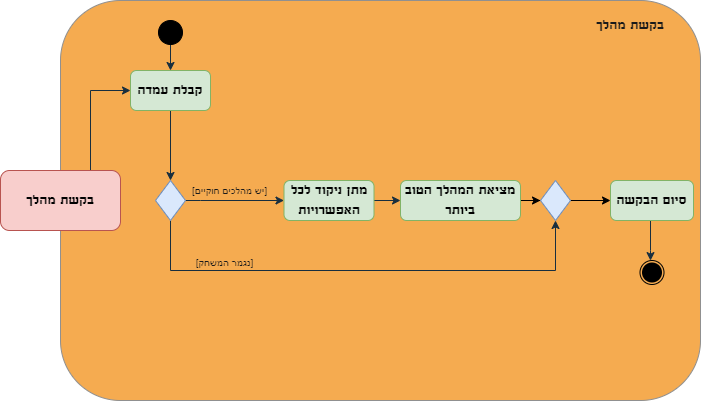

The diagram above was exported from draw.io. Its source (the exported page's mxGraphModel, read from the mxfile embedded in the PNG):
<mxGraphModel dx="474" dy="265" grid="1" gridSize="10" guides="1" tooltips="1" connect="1" arrows="1" fold="1" page="1" pageScale="1" pageWidth="827" pageHeight="1169" math="0" shadow="0">
  <root>
    <mxCell id="0" />
    <mxCell id="1" parent="0" />
    <mxCell id="gaG1uCx9aJxA5JhaM2wz-1" value="" style="rounded=1;whiteSpace=wrap;html=1;strokeColor=#909090;fontColor=#1A1A1A;fillColor=#F5AB50;" parent="1" vertex="1">
      <mxGeometry x="100" y="100" width="640" height="400" as="geometry" />
    </mxCell>
    <mxCell id="gaG1uCx9aJxA5JhaM2wz-29" style="edgeStyle=orthogonalEdgeStyle;rounded=0;orthogonalLoop=1;jettySize=auto;html=1;strokeColor=#182E3E;fontFamily=Aharoni;fontSource=https%3A%2F%2Ffonts.googleapis.com%2Fcss%3Ffamily%3DAharoni;fontSize=16;fontColor=#1A1A1A;" parent="1" source="gaG1uCx9aJxA5JhaM2wz-2" target="gaG1uCx9aJxA5JhaM2wz-4" edge="1">
      <mxGeometry relative="1" as="geometry">
        <Array as="points">
          <mxPoint x="130" y="190" />
        </Array>
      </mxGeometry>
    </mxCell>
    <mxCell id="gaG1uCx9aJxA5JhaM2wz-2" value="&lt;font style=&quot;font-size: 16px;&quot; data-font-src=&quot;https://fonts.googleapis.com/css?family=Aharoni&quot; face=&quot;Aharoni&quot;&gt;בקשת מהלך&lt;/font&gt;" style="rounded=1;whiteSpace=wrap;html=1;strokeColor=#b85450;fillColor=#f8cecc;" parent="1" vertex="1">
      <mxGeometry x="40" y="270" width="120" height="60" as="geometry" />
    </mxCell>
    <mxCell id="gaG1uCx9aJxA5JhaM2wz-3" value="&lt;font style=&quot;font-size: 16px;&quot;&gt;בקשת מהלך&lt;/font&gt;" style="text;html=1;strokeColor=none;fillColor=none;align=center;verticalAlign=middle;whiteSpace=wrap;rounded=0;fontFamily=Aharoni;fontSource=https%3A%2F%2Ffonts.googleapis.com%2Fcss%3Ffamily%3DAharoni;fontSize=16;fontColor=#1A1A1A;" parent="1" vertex="1">
      <mxGeometry x="630" y="110" width="80" height="30" as="geometry" />
    </mxCell>
    <mxCell id="gaG1uCx9aJxA5JhaM2wz-7" value="" style="edgeStyle=orthogonalEdgeStyle;rounded=0;orthogonalLoop=1;jettySize=auto;html=1;strokeColor=#182E3E;fontFamily=Aharoni;fontSource=https%3A%2F%2Ffonts.googleapis.com%2Fcss%3Ffamily%3DAharoni;fontSize=16;fontColor=#1A1A1A;startArrow=none;" parent="1" source="gaG1uCx9aJxA5JhaM2wz-31" target="gaG1uCx9aJxA5JhaM2wz-6" edge="1">
      <mxGeometry relative="1" as="geometry">
        <Array as="points">
          <mxPoint x="240" y="300" />
        </Array>
      </mxGeometry>
    </mxCell>
    <mxCell id="gaG1uCx9aJxA5JhaM2wz-33" style="edgeStyle=orthogonalEdgeStyle;rounded=0;orthogonalLoop=1;jettySize=auto;html=1;strokeColor=#182E3E;fontFamily=Aharoni;fontSource=https%3A%2F%2Ffonts.googleapis.com%2Fcss%3Ffamily%3DAharoni;fontSize=16;fontColor=#1A1A1A;" parent="1" source="gaG1uCx9aJxA5JhaM2wz-4" target="gaG1uCx9aJxA5JhaM2wz-31" edge="1">
      <mxGeometry relative="1" as="geometry" />
    </mxCell>
    <mxCell id="gaG1uCx9aJxA5JhaM2wz-4" value="&lt;font style=&quot;font-size: 16px;&quot; data-font-src=&quot;https://fonts.googleapis.com/css?family=Aharoni&quot; face=&quot;Aharoni&quot;&gt;קבלת עמדה&lt;/font&gt;" style="whiteSpace=wrap;html=1;fillColor=#d5e8d4;strokeColor=#82b366;rounded=1;" parent="1" vertex="1">
      <mxGeometry x="170" y="170" width="80" height="40" as="geometry" />
    </mxCell>
    <mxCell id="gaG1uCx9aJxA5JhaM2wz-9" value="" style="edgeStyle=orthogonalEdgeStyle;rounded=0;orthogonalLoop=1;jettySize=auto;html=1;strokeColor=#182E3E;fontFamily=Aharoni;fontSource=https%3A%2F%2Ffonts.googleapis.com%2Fcss%3Ffamily%3DAharoni;fontSize=16;fontColor=#1A1A1A;" parent="1" source="gaG1uCx9aJxA5JhaM2wz-6" target="gaG1uCx9aJxA5JhaM2wz-8" edge="1">
      <mxGeometry relative="1" as="geometry" />
    </mxCell>
    <mxCell id="gaG1uCx9aJxA5JhaM2wz-6" value="&lt;font style=&quot;font-size: 16px;&quot; data-font-src=&quot;https://fonts.googleapis.com/css?family=Aharoni&quot; face=&quot;Aharoni&quot;&gt;מתן ניקוד לכל האפשרויות&lt;/font&gt;" style="whiteSpace=wrap;html=1;fillColor=#d5e8d4;strokeColor=#82b366;rounded=1;" parent="1" vertex="1">
      <mxGeometry x="323.5" y="280" width="90" height="40" as="geometry" />
    </mxCell>
    <mxCell id="hVwpj2EdSXQQeX-ndzc8-1" value="" style="edgeStyle=orthogonalEdgeStyle;rounded=0;orthogonalLoop=1;jettySize=auto;html=1;" edge="1" parent="1" source="gaG1uCx9aJxA5JhaM2wz-8" target="gaG1uCx9aJxA5JhaM2wz-24">
      <mxGeometry relative="1" as="geometry" />
    </mxCell>
    <mxCell id="gaG1uCx9aJxA5JhaM2wz-8" value="&lt;font data-font-src=&quot;https://fonts.googleapis.com/css?family=Aharoni&quot; face=&quot;Aharoni&quot; style=&quot;font-size: 16px;&quot;&gt;מציאת המהלך הטוב ביותר&lt;/font&gt;" style="whiteSpace=wrap;html=1;fillColor=#d5e8d4;strokeColor=#82b366;rounded=1;" parent="1" vertex="1">
      <mxGeometry x="440" y="280" width="120" height="40" as="geometry" />
    </mxCell>
    <mxCell id="gaG1uCx9aJxA5JhaM2wz-19" style="edgeStyle=orthogonalEdgeStyle;rounded=0;orthogonalLoop=1;jettySize=auto;html=1;strokeColor=#182E3E;fontFamily=Aharoni;fontSource=https%3A%2F%2Ffonts.googleapis.com%2Fcss%3Ffamily%3DAharoni;fontSize=16;fontColor=#1A1A1A;" parent="1" source="gaG1uCx9aJxA5JhaM2wz-11" target="gaG1uCx9aJxA5JhaM2wz-15" edge="1">
      <mxGeometry relative="1" as="geometry">
        <Array as="points">
          <mxPoint x="690" y="350" />
          <mxPoint x="690" y="350" />
        </Array>
      </mxGeometry>
    </mxCell>
    <mxCell id="gaG1uCx9aJxA5JhaM2wz-11" value="&lt;font data-font-src=&quot;https://fonts.googleapis.com/css?family=Aharoni&quot; face=&quot;Aharoni&quot; style=&quot;font-size: 16px;&quot;&gt;סיום הבקשה&lt;/font&gt;" style="whiteSpace=wrap;html=1;fillColor=#d5e8d4;strokeColor=#82b366;rounded=1;" parent="1" vertex="1">
      <mxGeometry x="650" y="280" width="83" height="40" as="geometry" />
    </mxCell>
    <mxCell id="gaG1uCx9aJxA5JhaM2wz-13" value="" style="ellipse;whiteSpace=wrap;html=1;aspect=fixed;strokeColor=none;fontFamily=Aharoni;fontSource=https%3A%2F%2Ffonts.googleapis.com%2Fcss%3Ffamily%3DAharoni;fontSize=16;fontColor=#1A1A1A;fillColor=#000000;perimeterSpacing=0;strokeWidth=0;sketch=0;" parent="1" vertex="1">
      <mxGeometry x="681.5" y="362" width="20" height="20" as="geometry" />
    </mxCell>
    <mxCell id="gaG1uCx9aJxA5JhaM2wz-15" value="" style="ellipse;whiteSpace=wrap;html=1;aspect=fixed;strokeColor=#000000;fontFamily=Aharoni;fontSource=https%3A%2F%2Ffonts.googleapis.com%2Fcss%3Ffamily%3DAharoni;fontSize=16;fontColor=#1A1A1A;fillColor=none;perimeterSpacing=0;strokeWidth=1;sketch=0;" parent="1" vertex="1">
      <mxGeometry x="679.5" y="360" width="24" height="24" as="geometry" />
    </mxCell>
    <mxCell id="gaG1uCx9aJxA5JhaM2wz-23" style="edgeStyle=orthogonalEdgeStyle;rounded=0;orthogonalLoop=1;jettySize=auto;html=1;strokeColor=#182E3E;fontFamily=Aharoni;fontSource=https%3A%2F%2Ffonts.googleapis.com%2Fcss%3Ffamily%3DAharoni;fontSize=16;fontColor=#1A1A1A;" parent="1" source="gaG1uCx9aJxA5JhaM2wz-21" target="gaG1uCx9aJxA5JhaM2wz-4" edge="1">
      <mxGeometry relative="1" as="geometry" />
    </mxCell>
    <mxCell id="gaG1uCx9aJxA5JhaM2wz-21" value="" style="ellipse;whiteSpace=wrap;html=1;aspect=fixed;strokeColor=#000000;fontFamily=Aharoni;fontSource=https%3A%2F%2Ffonts.googleapis.com%2Fcss%3Ffamily%3DAharoni;fontSize=16;fontColor=#1A1A1A;fillColor=#000000;perimeterSpacing=0;strokeWidth=1;sketch=0;" parent="1" vertex="1">
      <mxGeometry x="198" y="120" width="24" height="24" as="geometry" />
    </mxCell>
    <mxCell id="hVwpj2EdSXQQeX-ndzc8-2" value="" style="edgeStyle=orthogonalEdgeStyle;rounded=0;orthogonalLoop=1;jettySize=auto;html=1;" edge="1" parent="1" source="gaG1uCx9aJxA5JhaM2wz-24" target="gaG1uCx9aJxA5JhaM2wz-11">
      <mxGeometry relative="1" as="geometry" />
    </mxCell>
    <mxCell id="gaG1uCx9aJxA5JhaM2wz-24" value="" style="rhombus;whiteSpace=wrap;html=1;sketch=0;strokeColor=#6c8ebf;strokeWidth=1;fontFamily=Aharoni;fontSource=https%3A%2F%2Ffonts.googleapis.com%2Fcss%3Ffamily%3DAharoni;fontSize=16;fillColor=#dae8fc;" parent="1" vertex="1">
      <mxGeometry x="580" y="280" width="30" height="40" as="geometry" />
    </mxCell>
    <mxCell id="gaG1uCx9aJxA5JhaM2wz-35" style="edgeStyle=orthogonalEdgeStyle;rounded=0;orthogonalLoop=1;jettySize=auto;html=1;strokeColor=#182E3E;fontFamily=Helvetica;fontSize=10;fontColor=#1A1A1A;" parent="1" source="gaG1uCx9aJxA5JhaM2wz-31" target="gaG1uCx9aJxA5JhaM2wz-24" edge="1">
      <mxGeometry relative="1" as="geometry">
        <Array as="points">
          <mxPoint x="210" y="370" />
          <mxPoint x="595" y="370" />
        </Array>
      </mxGeometry>
    </mxCell>
    <mxCell id="gaG1uCx9aJxA5JhaM2wz-36" value="[נגמר המשחק]" style="edgeLabel;html=1;align=center;verticalAlign=middle;resizable=0;points=[];fontSize=10;fontFamily=Helvetica;fontColor=#1A1A1A;labelBackgroundColor=none;" parent="gaG1uCx9aJxA5JhaM2wz-35" vertex="1" connectable="0">
      <mxGeometry x="-0.5996" y="-2" relative="1" as="geometry">
        <mxPoint x="7" y="-10" as="offset" />
      </mxGeometry>
    </mxCell>
    <mxCell id="gaG1uCx9aJxA5JhaM2wz-31" value="" style="rhombus;whiteSpace=wrap;html=1;sketch=0;strokeColor=#6c8ebf;strokeWidth=1;fontFamily=Aharoni;fontSource=https%3A%2F%2Ffonts.googleapis.com%2Fcss%3Ffamily%3DAharoni;fontSize=16;fillColor=#dae8fc;" parent="1" vertex="1">
      <mxGeometry x="195" y="280" width="30" height="40" as="geometry" />
    </mxCell>
    <mxCell id="gaG1uCx9aJxA5JhaM2wz-34" value="&lt;font style=&quot;font-size: 10px;&quot; face=&quot;Helvetica&quot;&gt;[יש מהלכים חוקיים]&lt;/font&gt;" style="text;html=1;strokeColor=none;fillColor=none;align=center;verticalAlign=middle;whiteSpace=wrap;rounded=0;sketch=0;strokeWidth=1;fontFamily=Aharoni;fontSource=https%3A%2F%2Ffonts.googleapis.com%2Fcss%3Ffamily%3DAharoni;fontSize=16;fontColor=#1A1A1A;" parent="1" vertex="1">
      <mxGeometry x="222" y="280" width="95" height="20" as="geometry" />
    </mxCell>
  </root>
</mxGraphModel>